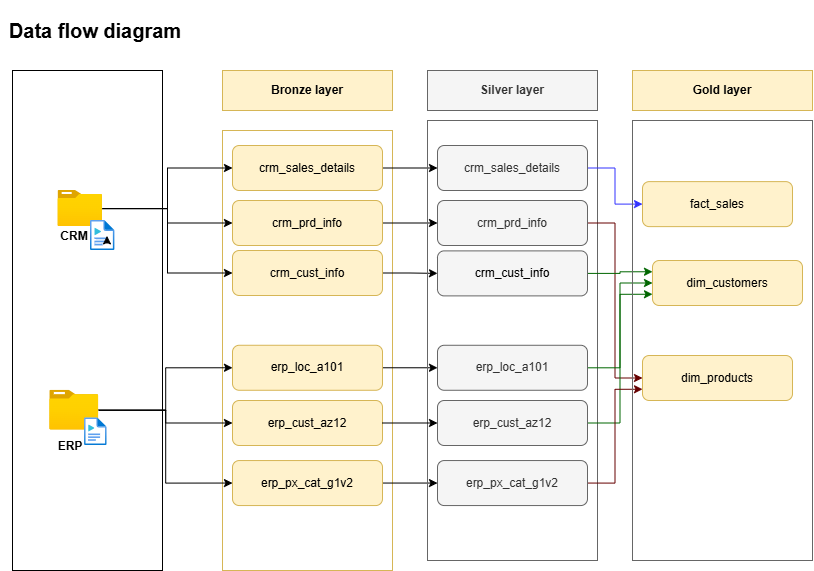

The diagram above was exported from draw.io. Its source (the exported page's mxGraphModel, read from the mxfile embedded in the PNG):
<mxGraphModel dx="872" dy="537" grid="1" gridSize="10" guides="1" tooltips="1" connect="1" arrows="1" fold="1" page="1" pageScale="1" pageWidth="1100" pageHeight="850" math="0" shadow="0">
  <root>
    <mxCell id="0" />
    <mxCell id="1" parent="0" />
    <mxCell id="4vpMtbWjZClFMkCYore5-1" parent="1" style="rounded=0;whiteSpace=wrap;html=1;fillStyle=dots;" value="" vertex="1">
      <mxGeometry height="500" width="150" x="50" y="160" as="geometry" />
    </mxCell>
    <mxCell id="4vpMtbWjZClFMkCYore5-5" parent="1" style="rounded=0;whiteSpace=wrap;html=1;fillColor=#fff2cc;strokeColor=#d6b656;" value="&lt;b&gt;Bronze layer&lt;/b&gt;" vertex="1">
      <mxGeometry height="40" width="170" x="260" y="160" as="geometry" />
    </mxCell>
    <mxCell id="4vpMtbWjZClFMkCYore5-6" parent="1" style="rounded=0;whiteSpace=wrap;html=1;fillStyle=auto;fillColor=none;strokeColor=#d6b656;" value="" vertex="1">
      <mxGeometry height="440" width="170" x="260" y="220" as="geometry" />
    </mxCell>
    <mxCell id="4vpMtbWjZClFMkCYore5-50" edge="1" parent="1" source="4vpMtbWjZClFMkCYore5-11" style="edgeStyle=orthogonalEdgeStyle;rounded=0;orthogonalLoop=1;jettySize=auto;html=1;entryX=0;entryY=0.5;entryDx=0;entryDy=0;" target="4vpMtbWjZClFMkCYore5-46">
      <mxGeometry relative="1" as="geometry" />
    </mxCell>
    <mxCell id="4vpMtbWjZClFMkCYore5-51" edge="1" parent="1" source="4vpMtbWjZClFMkCYore5-11" style="edgeStyle=orthogonalEdgeStyle;rounded=0;orthogonalLoop=1;jettySize=auto;html=1;entryX=0;entryY=0.5;entryDx=0;entryDy=0;" target="4vpMtbWjZClFMkCYore5-47">
      <mxGeometry relative="1" as="geometry" />
    </mxCell>
    <mxCell id="4vpMtbWjZClFMkCYore5-52" edge="1" parent="1" source="4vpMtbWjZClFMkCYore5-11" style="edgeStyle=orthogonalEdgeStyle;rounded=0;orthogonalLoop=1;jettySize=auto;html=1;entryX=0;entryY=0.5;entryDx=0;entryDy=0;" target="4vpMtbWjZClFMkCYore5-48">
      <mxGeometry relative="1" as="geometry" />
    </mxCell>
    <mxCell id="4vpMtbWjZClFMkCYore5-11" parent="1" style="image;aspect=fixed;html=1;points=[];align=center;fontSize=12;image=img/lib/azure2/general/Folder_Blank.svg;" value="" vertex="1">
      <mxGeometry height="36.12" width="44.5" x="95.5" y="280" as="geometry" />
    </mxCell>
    <mxCell id="4vpMtbWjZClFMkCYore5-12" parent="1" style="image;aspect=fixed;html=1;points=[];align=center;fontSize=12;image=img/lib/azure2/general/Media_File.svg;" value="" vertex="1">
      <mxGeometry height="30" width="24.38" x="128" y="310" as="geometry" />
    </mxCell>
    <mxCell id="4vpMtbWjZClFMkCYore5-13" parent="1" style="text;html=1;whiteSpace=wrap;strokeColor=none;fillColor=none;align=center;verticalAlign=middle;rounded=0;fontSize=13;" value="&lt;b&gt;&lt;font style=&quot;font-size: 12px;&quot;&gt;ERP&lt;/font&gt;&lt;/b&gt;" vertex="1">
      <mxGeometry height="30" width="65.5" x="74.5" y="520.05" as="geometry" />
    </mxCell>
    <mxCell id="4vpMtbWjZClFMkCYore5-57" edge="1" parent="1" source="4vpMtbWjZClFMkCYore5-14" style="edgeStyle=orthogonalEdgeStyle;rounded=0;orthogonalLoop=1;jettySize=auto;html=1;entryX=0;entryY=0.5;entryDx=0;entryDy=0;" target="4vpMtbWjZClFMkCYore5-54">
      <mxGeometry relative="1" as="geometry" />
    </mxCell>
    <mxCell id="4vpMtbWjZClFMkCYore5-58" edge="1" parent="1" source="4vpMtbWjZClFMkCYore5-14" style="edgeStyle=orthogonalEdgeStyle;rounded=0;orthogonalLoop=1;jettySize=auto;html=1;entryX=0;entryY=0.5;entryDx=0;entryDy=0;" target="4vpMtbWjZClFMkCYore5-55">
      <mxGeometry relative="1" as="geometry" />
    </mxCell>
    <mxCell id="4vpMtbWjZClFMkCYore5-59" edge="1" parent="1" source="4vpMtbWjZClFMkCYore5-14" style="edgeStyle=orthogonalEdgeStyle;rounded=0;orthogonalLoop=1;jettySize=auto;html=1;entryX=0;entryY=0.5;entryDx=0;entryDy=0;" target="4vpMtbWjZClFMkCYore5-56">
      <mxGeometry relative="1" as="geometry" />
    </mxCell>
    <mxCell id="4vpMtbWjZClFMkCYore5-14" parent="1" style="image;aspect=fixed;html=1;points=[];align=center;fontSize=12;image=img/lib/azure2/general/Folder_Blank.svg;" value="" vertex="1">
      <mxGeometry height="39.77" width="49" x="87.25" y="479.77" as="geometry" />
    </mxCell>
    <mxCell id="4vpMtbWjZClFMkCYore5-15" parent="1" style="image;aspect=fixed;html=1;points=[];align=center;fontSize=12;image=img/lib/azure2/general/Media_File.svg;" value="" vertex="1">
      <mxGeometry height="27.54" width="22.38" x="122.12" y="507.46000000000004" as="geometry" />
    </mxCell>
    <mxCell id="4vpMtbWjZClFMkCYore5-16" parent="1" style="text;html=1;whiteSpace=wrap;strokeColor=none;fillColor=none;align=center;verticalAlign=middle;rounded=0;fontSize=13;" value="&lt;b&gt;&lt;font style=&quot;font-size: 12px;&quot;&gt;CRM&lt;/font&gt;&lt;/b&gt;" vertex="1">
      <mxGeometry height="30" width="65.5" x="79" y="310.39" as="geometry" />
    </mxCell>
    <mxCell id="4vpMtbWjZClFMkCYore5-68" edge="1" parent="1" source="4vpMtbWjZClFMkCYore5-46" style="edgeStyle=orthogonalEdgeStyle;rounded=0;orthogonalLoop=1;jettySize=auto;html=1;entryX=0;entryY=0.5;entryDx=0;entryDy=0;" target="4vpMtbWjZClFMkCYore5-62">
      <mxGeometry relative="1" as="geometry" />
    </mxCell>
    <mxCell id="4vpMtbWjZClFMkCYore5-46" parent="1" style="rounded=1;whiteSpace=wrap;html=1;fillColor=#fff2cc;strokeColor=#d6b656;" value="crm_sales_details" vertex="1">
      <mxGeometry height="45" width="150" x="270" y="235" as="geometry" />
    </mxCell>
    <mxCell id="4vpMtbWjZClFMkCYore5-69" edge="1" parent="1" source="4vpMtbWjZClFMkCYore5-47" style="edgeStyle=orthogonalEdgeStyle;rounded=0;orthogonalLoop=1;jettySize=auto;html=1;" target="4vpMtbWjZClFMkCYore5-63">
      <mxGeometry relative="1" as="geometry" />
    </mxCell>
    <mxCell id="4vpMtbWjZClFMkCYore5-47" parent="1" style="rounded=1;whiteSpace=wrap;html=1;fillColor=#fff2cc;strokeColor=#d6b656;" value="crm_prd_info" vertex="1">
      <mxGeometry height="45" width="150" x="270" y="290" as="geometry" />
    </mxCell>
    <mxCell id="4vpMtbWjZClFMkCYore5-70" edge="1" parent="1" source="4vpMtbWjZClFMkCYore5-48" style="edgeStyle=orthogonalEdgeStyle;rounded=0;orthogonalLoop=1;jettySize=auto;html=1;entryX=0;entryY=0.5;entryDx=0;entryDy=0;" target="4vpMtbWjZClFMkCYore5-64">
      <mxGeometry relative="1" as="geometry" />
    </mxCell>
    <mxCell id="4vpMtbWjZClFMkCYore5-48" parent="1" style="rounded=1;whiteSpace=wrap;html=1;fillColor=#fff2cc;strokeColor=#d6b656;" value="crm_cust_info" vertex="1">
      <mxGeometry height="45" width="150" x="270" y="340" as="geometry" />
    </mxCell>
    <mxCell id="4vpMtbWjZClFMkCYore5-53" edge="1" parent="1" source="4vpMtbWjZClFMkCYore5-16" style="edgeStyle=orthogonalEdgeStyle;rounded=0;orthogonalLoop=1;jettySize=auto;html=1;exitX=1;exitY=0.75;exitDx=0;exitDy=0;entryX=1;entryY=0.5;entryDx=0;entryDy=0;" target="4vpMtbWjZClFMkCYore5-16">
      <mxGeometry relative="1" as="geometry" />
    </mxCell>
    <mxCell id="4vpMtbWjZClFMkCYore5-71" edge="1" parent="1" source="4vpMtbWjZClFMkCYore5-54" style="edgeStyle=orthogonalEdgeStyle;rounded=0;orthogonalLoop=1;jettySize=auto;html=1;entryX=0;entryY=0.5;entryDx=0;entryDy=0;" target="4vpMtbWjZClFMkCYore5-65">
      <mxGeometry relative="1" as="geometry" />
    </mxCell>
    <mxCell id="4vpMtbWjZClFMkCYore5-54" parent="1" style="rounded=1;whiteSpace=wrap;html=1;fillColor=#fff2cc;strokeColor=#d6b656;" value="erp_loc_a101" vertex="1">
      <mxGeometry height="45" width="150" x="270" y="434.77" as="geometry" />
    </mxCell>
    <mxCell id="4vpMtbWjZClFMkCYore5-55" parent="1" style="rounded=1;whiteSpace=wrap;html=1;fillColor=#fff2cc;strokeColor=#d6b656;" value="erp_cust_az12" vertex="1">
      <mxGeometry height="45" width="150" x="270" y="490" as="geometry" />
    </mxCell>
    <mxCell id="4vpMtbWjZClFMkCYore5-73" edge="1" parent="1" source="4vpMtbWjZClFMkCYore5-56" style="edgeStyle=orthogonalEdgeStyle;rounded=0;orthogonalLoop=1;jettySize=auto;html=1;entryX=0;entryY=0.5;entryDx=0;entryDy=0;" target="4vpMtbWjZClFMkCYore5-67">
      <mxGeometry relative="1" as="geometry" />
    </mxCell>
    <mxCell id="4vpMtbWjZClFMkCYore5-56" parent="1" style="rounded=1;whiteSpace=wrap;html=1;fillColor=#fff2cc;strokeColor=#d6b656;" value="erp_px_cat_g1v2" vertex="1">
      <mxGeometry height="45" width="150" x="270" y="550.05" as="geometry" />
    </mxCell>
    <mxCell id="4vpMtbWjZClFMkCYore5-60" parent="1" style="rounded=0;whiteSpace=wrap;html=1;fillStyle=auto;fillColor=none;strokeColor=#666666;fontColor=#333333;" value="" vertex="1">
      <mxGeometry height="440" width="170" x="465" y="210" as="geometry" />
    </mxCell>
    <mxCell id="4vpMtbWjZClFMkCYore5-61" parent="1" style="rounded=0;whiteSpace=wrap;html=1;fillColor=#f5f5f5;strokeColor=#666666;fontColor=#333333;" value="&lt;b&gt;Silver layer&lt;/b&gt;" vertex="1">
      <mxGeometry height="40" width="170" x="465" y="160" as="geometry" />
    </mxCell>
    <mxCell id="4vpMtbWjZClFMkCYore5-88" edge="1" parent="1" source="4vpMtbWjZClFMkCYore5-62" style="edgeStyle=orthogonalEdgeStyle;rounded=0;orthogonalLoop=1;jettySize=auto;html=1;strokeColor=#3333FF;" target="4vpMtbWjZClFMkCYore5-76">
      <mxGeometry relative="1" as="geometry" />
    </mxCell>
    <mxCell id="4vpMtbWjZClFMkCYore5-62" parent="1" style="rounded=1;whiteSpace=wrap;html=1;fillColor=#f5f5f5;strokeColor=#666666;fontColor=#333333;" value="crm_sales_details" vertex="1">
      <mxGeometry height="45" width="150" x="475" y="235" as="geometry" />
    </mxCell>
    <mxCell id="4vpMtbWjZClFMkCYore5-89" edge="1" parent="1" source="4vpMtbWjZClFMkCYore5-63" style="edgeStyle=orthogonalEdgeStyle;rounded=0;orthogonalLoop=1;jettySize=auto;html=1;exitX=1;exitY=0.5;exitDx=0;exitDy=0;entryX=0;entryY=0.5;entryDx=0;entryDy=0;strokeColor=#660000;" target="4vpMtbWjZClFMkCYore5-78">
      <mxGeometry relative="1" as="geometry" />
    </mxCell>
    <mxCell id="4vpMtbWjZClFMkCYore5-63" parent="1" style="rounded=1;whiteSpace=wrap;html=1;fillColor=#f5f5f5;strokeColor=#666666;fontColor=#333333;" value="crm_prd_info" vertex="1">
      <mxGeometry height="45" width="150" x="475" y="290" as="geometry" />
    </mxCell>
    <mxCell id="4vpMtbWjZClFMkCYore5-90" edge="1" parent="1" source="4vpMtbWjZClFMkCYore5-64" style="edgeStyle=orthogonalEdgeStyle;rounded=0;orthogonalLoop=1;jettySize=auto;html=1;entryX=0;entryY=0.25;entryDx=0;entryDy=0;strokeColor=#006600;" target="4vpMtbWjZClFMkCYore5-77">
      <mxGeometry relative="1" as="geometry" />
    </mxCell>
    <mxCell id="4vpMtbWjZClFMkCYore5-64" parent="1" style="rounded=1;whiteSpace=wrap;html=1;fillColor=#f5f5f5;strokeColor=#666666;fontColor=#333333;" value="&lt;span style=&quot;color: rgb(0, 0, 0);&quot;&gt;crm_cust_info&lt;/span&gt;" vertex="1">
      <mxGeometry height="45" width="150" x="475" y="340.39" as="geometry" />
    </mxCell>
    <mxCell id="4vpMtbWjZClFMkCYore5-92" edge="1" parent="1" source="4vpMtbWjZClFMkCYore5-65" style="edgeStyle=orthogonalEdgeStyle;rounded=0;orthogonalLoop=1;jettySize=auto;html=1;entryX=0;entryY=0.75;entryDx=0;entryDy=0;strokeColor=#006600;" target="4vpMtbWjZClFMkCYore5-77">
      <mxGeometry relative="1" as="geometry" />
    </mxCell>
    <mxCell id="4vpMtbWjZClFMkCYore5-65" parent="1" style="rounded=1;whiteSpace=wrap;html=1;fillColor=#f5f5f5;strokeColor=#666666;fontColor=#333333;" value="erp_loc_a101" vertex="1">
      <mxGeometry height="45" width="150" x="475" y="434.77" as="geometry" />
    </mxCell>
    <mxCell id="4vpMtbWjZClFMkCYore5-93" edge="1" parent="1" source="4vpMtbWjZClFMkCYore5-66" style="edgeStyle=orthogonalEdgeStyle;rounded=0;orthogonalLoop=1;jettySize=auto;html=1;entryX=0;entryY=0.5;entryDx=0;entryDy=0;strokeColor=#006600;" target="4vpMtbWjZClFMkCYore5-77">
      <mxGeometry relative="1" as="geometry" />
    </mxCell>
    <mxCell id="4vpMtbWjZClFMkCYore5-66" parent="1" style="rounded=1;whiteSpace=wrap;html=1;fillColor=#f5f5f5;strokeColor=#666666;fontColor=#333333;" value="erp_cust_az12" vertex="1">
      <mxGeometry height="45" width="150" x="475" y="490" as="geometry" />
    </mxCell>
    <mxCell id="4vpMtbWjZClFMkCYore5-91" edge="1" parent="1" source="4vpMtbWjZClFMkCYore5-67" style="edgeStyle=orthogonalEdgeStyle;rounded=0;orthogonalLoop=1;jettySize=auto;html=1;exitX=1;exitY=0.5;exitDx=0;exitDy=0;entryX=0;entryY=0.75;entryDx=0;entryDy=0;strokeColor=#660000;" target="4vpMtbWjZClFMkCYore5-78">
      <mxGeometry relative="1" as="geometry" />
    </mxCell>
    <mxCell id="4vpMtbWjZClFMkCYore5-67" parent="1" style="rounded=1;whiteSpace=wrap;html=1;fillColor=#f5f5f5;strokeColor=#666666;fontColor=#333333;" value="erp_px_cat_g1v2" vertex="1">
      <mxGeometry height="45" width="150" x="475" y="550.05" as="geometry" />
    </mxCell>
    <mxCell id="4vpMtbWjZClFMkCYore5-72" edge="1" parent="1" source="4vpMtbWjZClFMkCYore5-55" style="edgeStyle=orthogonalEdgeStyle;rounded=0;orthogonalLoop=1;jettySize=auto;html=1;entryX=0;entryY=0.5;entryDx=0;entryDy=0;" target="4vpMtbWjZClFMkCYore5-66">
      <mxGeometry relative="1" as="geometry" />
    </mxCell>
    <mxCell id="4vpMtbWjZClFMkCYore5-74" parent="1" style="rounded=0;whiteSpace=wrap;html=1;fillStyle=auto;fillColor=none;strokeColor=#666666;fontColor=#333333;" value="" vertex="1">
      <mxGeometry height="440" width="180" x="670" y="210" as="geometry" />
    </mxCell>
    <mxCell id="4vpMtbWjZClFMkCYore5-75" parent="1" style="rounded=0;whiteSpace=wrap;html=1;fillColor=#fff2cc;strokeColor=#d6b656;" value="&lt;b&gt;Gold layer&lt;/b&gt;" vertex="1">
      <mxGeometry height="40" width="180" x="670" y="160" as="geometry" />
    </mxCell>
    <mxCell id="4vpMtbWjZClFMkCYore5-76" parent="1" style="rounded=1;whiteSpace=wrap;html=1;fillColor=#fff2cc;strokeColor=#d6b656;" value="fact_sales" vertex="1">
      <mxGeometry height="45" width="150" x="680" y="271.12" as="geometry" />
    </mxCell>
    <mxCell id="4vpMtbWjZClFMkCYore5-77" parent="1" style="rounded=1;whiteSpace=wrap;html=1;fillColor=#fff2cc;strokeColor=#d6b656;" value="dim_customers" vertex="1">
      <mxGeometry height="45" width="150" x="690" y="350" as="geometry" />
    </mxCell>
    <mxCell id="4vpMtbWjZClFMkCYore5-78" parent="1" style="rounded=1;whiteSpace=wrap;html=1;fillColor=#fff2cc;strokeColor=#d6b656;" value="dim_products" vertex="1">
      <mxGeometry height="45" width="150" x="680" y="445" as="geometry" />
    </mxCell>
    <mxCell id="4vpMtbWjZClFMkCYore5-94" parent="1" style="rounded=0;whiteSpace=wrap;html=1;strokeColor=none;fillColor=none;" value="&lt;font style=&quot;font-size: 20px;&quot;&gt;&lt;b&gt;Data flow diagram&lt;/b&gt;&lt;/font&gt;" vertex="1">
      <mxGeometry height="60" width="192.25" x="37.19" y="90" as="geometry" />
    </mxCell>
  </root>
</mxGraphModel>